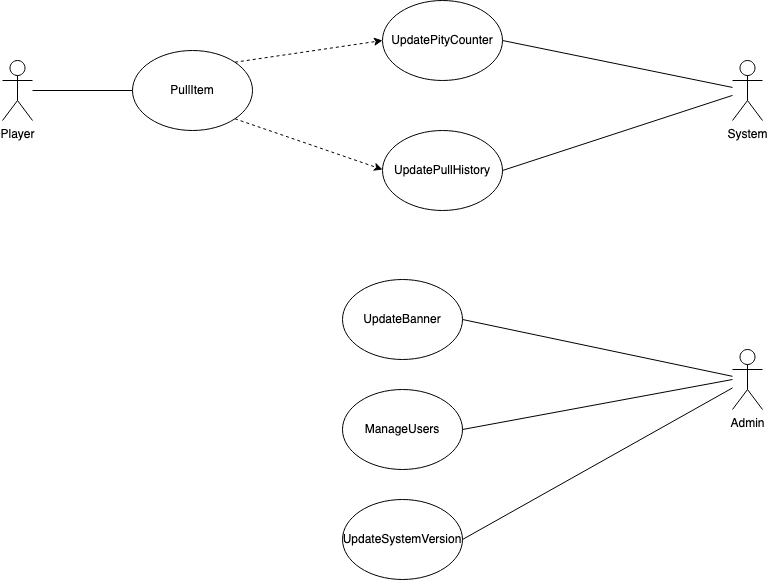

The diagram above was exported from draw.io. Its source (the exported page's mxGraphModel, read from the mxfile embedded in the PNG):
<mxGraphModel dx="1468" dy="868" grid="1" gridSize="10" guides="1" tooltips="1" connect="1" arrows="1" fold="1" page="1" pageScale="1" pageWidth="850" pageHeight="1100" math="0" shadow="0">
  <root>
    <mxCell id="0" />
    <mxCell id="1" parent="0" />
    <mxCell id="G1fpfFQMGpJkM3UFrTLk-1" value="&lt;div&gt;Player&lt;/div&gt;&lt;div&gt;&lt;br&gt;&lt;/div&gt;" style="shape=umlActor;verticalLabelPosition=bottom;verticalAlign=top;html=1;outlineConnect=0;" vertex="1" parent="1">
      <mxGeometry x="60" y="81" width="30" height="60" as="geometry" />
    </mxCell>
    <mxCell id="G1fpfFQMGpJkM3UFrTLk-2" value="&lt;div&gt;PullItem&lt;/div&gt;" style="ellipse;whiteSpace=wrap;html=1;" vertex="1" parent="1">
      <mxGeometry x="190" y="71" width="120" height="80" as="geometry" />
    </mxCell>
    <mxCell id="G1fpfFQMGpJkM3UFrTLk-3" value="" style="endArrow=none;html=1;rounded=0;" edge="1" parent="1" source="G1fpfFQMGpJkM3UFrTLk-1">
      <mxGeometry width="50" height="50" relative="1" as="geometry">
        <mxPoint x="290" y="201" as="sourcePoint" />
        <mxPoint x="190" y="111" as="targetPoint" />
      </mxGeometry>
    </mxCell>
    <mxCell id="G1fpfFQMGpJkM3UFrTLk-4" value="" style="endArrow=classic;html=1;rounded=0;exitX=1;exitY=0;exitDx=0;exitDy=0;dashed=1;" edge="1" parent="1" source="G1fpfFQMGpJkM3UFrTLk-2">
      <mxGeometry width="50" height="50" relative="1" as="geometry">
        <mxPoint x="330" y="181" as="sourcePoint" />
        <mxPoint x="440" y="61" as="targetPoint" />
      </mxGeometry>
    </mxCell>
    <mxCell id="G1fpfFQMGpJkM3UFrTLk-5" value="UpdatePityCounter" style="ellipse;whiteSpace=wrap;html=1;" vertex="1" parent="1">
      <mxGeometry x="440" y="21" width="120" height="80" as="geometry" />
    </mxCell>
    <mxCell id="G1fpfFQMGpJkM3UFrTLk-6" value="" style="endArrow=classic;html=1;rounded=0;exitX=1;exitY=1;exitDx=0;exitDy=0;dashed=1;" edge="1" parent="1" source="G1fpfFQMGpJkM3UFrTLk-2">
      <mxGeometry width="50" height="50" relative="1" as="geometry">
        <mxPoint x="310" y="130" as="sourcePoint" />
        <mxPoint x="440" y="190" as="targetPoint" />
      </mxGeometry>
    </mxCell>
    <mxCell id="G1fpfFQMGpJkM3UFrTLk-7" value="UpdatePullHistory" style="ellipse;whiteSpace=wrap;html=1;" vertex="1" parent="1">
      <mxGeometry x="440" y="151" width="120" height="80" as="geometry" />
    </mxCell>
    <mxCell id="G1fpfFQMGpJkM3UFrTLk-8" value="&lt;div&gt;System&lt;/div&gt;" style="shape=umlActor;verticalLabelPosition=bottom;verticalAlign=top;html=1;outlineConnect=0;" vertex="1" parent="1">
      <mxGeometry x="790" y="81" width="30" height="60" as="geometry" />
    </mxCell>
    <mxCell id="G1fpfFQMGpJkM3UFrTLk-10" value="" style="endArrow=none;html=1;rounded=0;exitX=1;exitY=0.5;exitDx=0;exitDy=0;" edge="1" parent="1" source="G1fpfFQMGpJkM3UFrTLk-5" target="G1fpfFQMGpJkM3UFrTLk-8">
      <mxGeometry width="50" height="50" relative="1" as="geometry">
        <mxPoint x="570" y="130" as="sourcePoint" />
        <mxPoint x="620" y="80" as="targetPoint" />
      </mxGeometry>
    </mxCell>
    <mxCell id="G1fpfFQMGpJkM3UFrTLk-11" value="" style="endArrow=none;html=1;rounded=0;exitX=1;exitY=0.5;exitDx=0;exitDy=0;" edge="1" parent="1" source="G1fpfFQMGpJkM3UFrTLk-7" target="G1fpfFQMGpJkM3UFrTLk-8">
      <mxGeometry width="50" height="50" relative="1" as="geometry">
        <mxPoint x="570" y="130" as="sourcePoint" />
        <mxPoint x="620" y="80" as="targetPoint" />
      </mxGeometry>
    </mxCell>
    <mxCell id="G1fpfFQMGpJkM3UFrTLk-12" value="Admin" style="shape=umlActor;verticalLabelPosition=bottom;verticalAlign=top;html=1;outlineConnect=0;" vertex="1" parent="1">
      <mxGeometry x="790" y="370" width="30" height="60" as="geometry" />
    </mxCell>
    <mxCell id="G1fpfFQMGpJkM3UFrTLk-13" value="UpdateBanner" style="ellipse;whiteSpace=wrap;html=1;" vertex="1" parent="1">
      <mxGeometry x="400" y="300" width="120" height="80" as="geometry" />
    </mxCell>
    <mxCell id="G1fpfFQMGpJkM3UFrTLk-14" value="ManageUsers" style="ellipse;whiteSpace=wrap;html=1;" vertex="1" parent="1">
      <mxGeometry x="400" y="410" width="120" height="80" as="geometry" />
    </mxCell>
    <mxCell id="G1fpfFQMGpJkM3UFrTLk-15" value="UpdateSystemVersion" style="ellipse;whiteSpace=wrap;html=1;" vertex="1" parent="1">
      <mxGeometry x="400" y="520" width="120" height="80" as="geometry" />
    </mxCell>
    <mxCell id="G1fpfFQMGpJkM3UFrTLk-16" value="" style="endArrow=none;html=1;rounded=0;exitX=1;exitY=0.5;exitDx=0;exitDy=0;" edge="1" parent="1" source="G1fpfFQMGpJkM3UFrTLk-13" target="G1fpfFQMGpJkM3UFrTLk-12">
      <mxGeometry width="50" height="50" relative="1" as="geometry">
        <mxPoint x="560" y="470" as="sourcePoint" />
        <mxPoint x="610" y="420" as="targetPoint" />
      </mxGeometry>
    </mxCell>
    <mxCell id="G1fpfFQMGpJkM3UFrTLk-18" value="" style="endArrow=none;html=1;rounded=0;exitX=1;exitY=0.5;exitDx=0;exitDy=0;" edge="1" parent="1" source="G1fpfFQMGpJkM3UFrTLk-14">
      <mxGeometry width="50" height="50" relative="1" as="geometry">
        <mxPoint x="560" y="470" as="sourcePoint" />
        <mxPoint x="790" y="400" as="targetPoint" />
      </mxGeometry>
    </mxCell>
    <mxCell id="G1fpfFQMGpJkM3UFrTLk-19" value="" style="endArrow=none;html=1;rounded=0;exitX=1;exitY=0.5;exitDx=0;exitDy=0;" edge="1" parent="1" source="G1fpfFQMGpJkM3UFrTLk-15" target="G1fpfFQMGpJkM3UFrTLk-12">
      <mxGeometry width="50" height="50" relative="1" as="geometry">
        <mxPoint x="560" y="470" as="sourcePoint" />
        <mxPoint x="610" y="420" as="targetPoint" />
      </mxGeometry>
    </mxCell>
  </root>
</mxGraphModel>